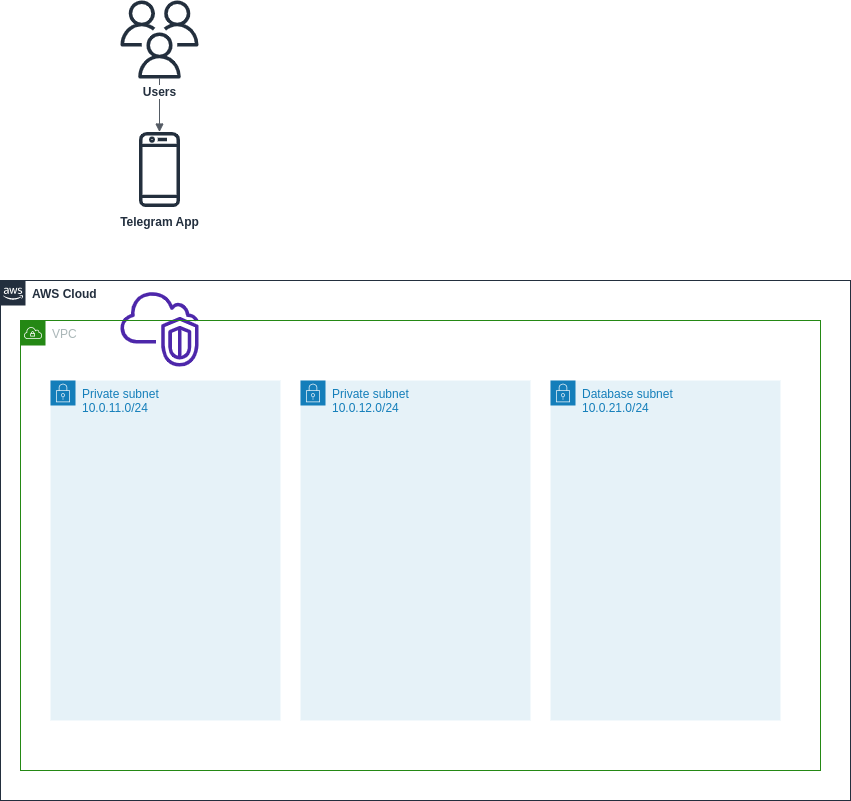

The diagram above was exported from draw.io. Its source (the exported page's mxGraphModel, read from the mxfile embedded in the PNG):
<mxGraphModel dx="786" dy="1187" grid="1" gridSize="10" guides="1" tooltips="1" connect="1" arrows="1" fold="1" page="1" pageScale="1" pageWidth="850" pageHeight="1100" math="0" shadow="0">
  <root>
    <mxCell id="0" />
    <mxCell id="1" parent="0" />
    <mxCell id="IdkBxJDSqpASdLdiMHey-3" value="" style="edgeStyle=orthogonalEdgeStyle;html=1;endArrow=block;elbow=vertical;startArrow=none;endFill=1;strokeColor=#545B64;rounded=0;" edge="1" parent="1" source="IdkBxJDSqpASdLdiMHey-1" target="IdkBxJDSqpASdLdiMHey-2">
      <mxGeometry width="100" relative="1" as="geometry">
        <mxPoint x="390" y="590" as="sourcePoint" />
        <mxPoint x="490" y="590" as="targetPoint" />
      </mxGeometry>
    </mxCell>
    <mxCell id="IdkBxJDSqpASdLdiMHey-2" value="&lt;b&gt;Telegram App&lt;/b&gt;" style="sketch=0;outlineConnect=0;fontColor=#232F3E;gradientColor=none;fillColor=#232F3D;strokeColor=none;dashed=0;verticalLabelPosition=bottom;verticalAlign=top;align=center;html=1;fontSize=12;fontStyle=0;aspect=fixed;pointerEvents=1;shape=mxgraph.aws4.mobile_client;" vertex="1" parent="1">
      <mxGeometry x="188.5" y="250" width="41" height="78" as="geometry" />
    </mxCell>
    <mxCell id="IdkBxJDSqpASdLdiMHey-1" value="&lt;b&gt;Users&lt;/b&gt;" style="sketch=0;outlineConnect=0;fontColor=#232F3E;gradientColor=none;fillColor=#232F3D;strokeColor=none;dashed=0;verticalLabelPosition=bottom;verticalAlign=top;align=center;html=1;fontSize=12;fontStyle=0;aspect=fixed;pointerEvents=1;shape=mxgraph.aws4.users;labelBackgroundColor=default;" vertex="1" parent="1">
      <mxGeometry x="170" y="120" width="78" height="78" as="geometry" />
    </mxCell>
    <mxCell id="IdkBxJDSqpASdLdiMHey-4" value="&lt;b&gt;AWS Cloud&lt;/b&gt;" style="points=[[0,0],[0.25,0],[0.5,0],[0.75,0],[1,0],[1,0.25],[1,0.5],[1,0.75],[1,1],[0.75,1],[0.5,1],[0.25,1],[0,1],[0,0.75],[0,0.5],[0,0.25]];outlineConnect=0;gradientColor=none;html=1;whiteSpace=wrap;fontSize=12;fontStyle=0;container=1;pointerEvents=0;collapsible=0;recursiveResize=0;shape=mxgraph.aws4.group;grIcon=mxgraph.aws4.group_aws_cloud_alt;strokeColor=#232F3E;fillColor=none;verticalAlign=top;align=left;spacingLeft=30;fontColor=#232F3E;dashed=0;" vertex="1" parent="1">
      <mxGeometry x="50" y="400" width="850" height="520" as="geometry" />
    </mxCell>
    <mxCell id="IdkBxJDSqpASdLdiMHey-6" value="" style="sketch=0;outlineConnect=0;fontColor=#232F3E;gradientColor=none;fillColor=#4D27AA;strokeColor=none;dashed=0;verticalLabelPosition=bottom;verticalAlign=top;align=center;html=1;fontSize=12;fontStyle=0;aspect=fixed;pointerEvents=1;shape=mxgraph.aws4.vpc_virtual_private_cloud_vpc;labelBackgroundColor=none;" vertex="1" parent="IdkBxJDSqpASdLdiMHey-4">
      <mxGeometry x="120" y="10" width="78" height="76" as="geometry" />
    </mxCell>
    <mxCell id="IdkBxJDSqpASdLdiMHey-5" value="VPC" style="points=[[0,0],[0.25,0],[0.5,0],[0.75,0],[1,0],[1,0.25],[1,0.5],[1,0.75],[1,1],[0.75,1],[0.5,1],[0.25,1],[0,1],[0,0.75],[0,0.5],[0,0.25]];outlineConnect=0;gradientColor=none;html=1;whiteSpace=wrap;fontSize=12;fontStyle=0;container=1;pointerEvents=0;collapsible=0;recursiveResize=0;shape=mxgraph.aws4.group;grIcon=mxgraph.aws4.group_vpc;strokeColor=#248814;fillColor=none;verticalAlign=top;align=left;spacingLeft=30;fontColor=#AAB7B8;dashed=0;" vertex="1" parent="1">
      <mxGeometry x="70" y="440" width="800" height="450" as="geometry" />
    </mxCell>
    <mxCell id="IdkBxJDSqpASdLdiMHey-7" value="Private subnet&lt;br&gt;10.0.11.0/24" style="points=[[0,0],[0.25,0],[0.5,0],[0.75,0],[1,0],[1,0.25],[1,0.5],[1,0.75],[1,1],[0.75,1],[0.5,1],[0.25,1],[0,1],[0,0.75],[0,0.5],[0,0.25]];outlineConnect=0;gradientColor=none;html=1;whiteSpace=wrap;fontSize=12;fontStyle=0;container=1;pointerEvents=0;collapsible=0;recursiveResize=0;shape=mxgraph.aws4.group;grIcon=mxgraph.aws4.group_security_group;grStroke=0;strokeColor=#147EBA;fillColor=#E6F2F8;verticalAlign=top;align=left;spacingLeft=30;fontColor=#147EBA;dashed=0;" vertex="1" parent="IdkBxJDSqpASdLdiMHey-5">
      <mxGeometry x="30" y="60" width="230" height="340" as="geometry" />
    </mxCell>
    <mxCell id="IdkBxJDSqpASdLdiMHey-8" value="Private subnet&lt;br&gt;10.0.12.0/24" style="points=[[0,0],[0.25,0],[0.5,0],[0.75,0],[1,0],[1,0.25],[1,0.5],[1,0.75],[1,1],[0.75,1],[0.5,1],[0.25,1],[0,1],[0,0.75],[0,0.5],[0,0.25]];outlineConnect=0;gradientColor=none;html=1;whiteSpace=wrap;fontSize=12;fontStyle=0;container=1;pointerEvents=0;collapsible=0;recursiveResize=0;shape=mxgraph.aws4.group;grIcon=mxgraph.aws4.group_security_group;grStroke=0;strokeColor=#147EBA;fillColor=#E6F2F8;verticalAlign=top;align=left;spacingLeft=30;fontColor=#147EBA;dashed=0;" vertex="1" parent="IdkBxJDSqpASdLdiMHey-5">
      <mxGeometry x="280" y="60" width="230" height="340" as="geometry" />
    </mxCell>
    <mxCell id="IdkBxJDSqpASdLdiMHey-9" value="Database subnet&lt;br&gt;10.0.21.0/24" style="points=[[0,0],[0.25,0],[0.5,0],[0.75,0],[1,0],[1,0.25],[1,0.5],[1,0.75],[1,1],[0.75,1],[0.5,1],[0.25,1],[0,1],[0,0.75],[0,0.5],[0,0.25]];outlineConnect=0;gradientColor=none;html=1;whiteSpace=wrap;fontSize=12;fontStyle=0;container=1;pointerEvents=0;collapsible=0;recursiveResize=0;shape=mxgraph.aws4.group;grIcon=mxgraph.aws4.group_security_group;grStroke=0;strokeColor=#147EBA;fillColor=#E6F2F8;verticalAlign=top;align=left;spacingLeft=30;fontColor=#147EBA;dashed=0;" vertex="1" parent="IdkBxJDSqpASdLdiMHey-5">
      <mxGeometry x="530" y="60" width="230" height="340" as="geometry" />
    </mxCell>
  </root>
</mxGraphModel>